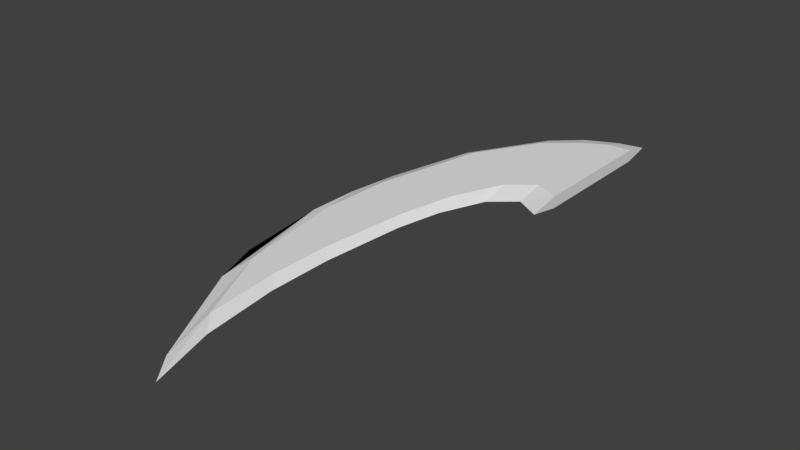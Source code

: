 # Source: MutantBlade1.blend  (saved by Blender 2.77.0; exported with 4.5.12 LTS)
import bpy
from mathutils import Matrix  # noqa: F401  (used for matrix-valued properties, if any)

bpy.ops.wm.read_factory_settings(use_empty=True)
scene = bpy.context.scene
scene.name = 'Scene'

# ---- collections
col_collection_1 = bpy.data.collections.new('Collection 1'); scene.collection.children.link(col_collection_1)

# ---- materials (node trees are filled in below, after node groups)
mat_material = bpy.data.materials.new('Material')
mat_material.alpha_threshold = 0.0
mat_material.use_transparent_shadow = False
mat_material.roughness = 0.5
mat_material.line_color = (0.0, 0.0, 0.0, 1.0)

# ---- material node trees

# ---- world
world_world = bpy.data.worlds.new('World'); scene.world = world_world
world_world.color = (0.05088, 0.05088, 0.05088)
world_world.use_sun_shadow = False
world_world.sun_shadow_jitter_overblur = 0.0
world_world.cycles.sampling_method = 'MANUAL'

# ---- meshes
me_cube = bpy.data.meshes.new('Cube')
me_cube.from_pydata([(1.0, 2.161, 0.0), (1.0, -0.2397, 0.0), (0.3149, -4.887, 0.0), (-0.7895, -2.779, 0.0), (1.0, 0.162, -0.07334), (0.066, -4.567, 0.0), (1.0, 0.162, 0.07334), (-0.595, -3.326, 0.0), (1.0, 1.841, -0.07334), (1.0, 1.841, 0.07334), (-0.9262, -1.684, 0.0), (0.0832, -4.119, 0.0), (-0.07653, -3.934, 0.07334), (-0.07653, -3.934, -0.07334), (-0.5438, -2.945, -0.07334), (-0.5438, -2.945, 0.07334), (-0.1417, -2.329, 0.07334), (-0.7162, -0.8051, 0.07334), (-0.8328, -0.4643, 0.0), (-0.02175, -2.43, 0.0), (-0.1417, -2.329, -0.07334), (-0.7162, -0.8051, -0.07334), (0.3965, 0.06434, 0.07334), (0.4142, 1.653, 0.07334), (0.3154, 1.917, 0.0), (0.403, -0.3194, 0.0), (0.3965, 0.06435, -0.07334), (0.4142, 1.653, -0.07334), (-0.5746, 0.6507, 0.0), (0.06517, -1.42, 0.0), (-0.02935, -1.258, -0.07334), (-0.419, 0.5609, -0.07334), (-0.02935, -1.258, 0.07334), (-0.419, 0.5609, 0.07334), (0.699, 0.3024, 0.07334), (0.699, 1.823, 0.07334), (0.699, 2.101, 0.0), (0.699, -0.06515, 0.0), (0.699, 0.3024, -0.07334), (0.699, 1.823, -0.07334), (-0.9139, -1.065, 0.0), (-0.02192, -3.205, 0.0), (-0.1511, -3.063, -0.07334), (-0.7471, -1.642, -0.07334), (-0.1511, -3.063, 0.07334), (-0.7471, -1.642, 0.07334), (0.122, -0.5569, 0.07334), (0.03051, 1.324, 0.07334), (-0.02252, 1.607, 0.0), (0.1797, -0.8704, 0.0), (0.122, -0.5569, -0.07334), (0.03051, 1.324, -0.07334)], [], [(13, 11, 2, 5), (12, 5, 2, 11), (4, 6, 1), (8, 9, 6, 4), (15, 7, 5, 12), (14, 13, 5, 7), (10, 14, 7, 3), (10, 3, 7, 15), (0, 9, 8), (40, 10, 15, 45), (40, 43, 14, 10), (43, 42, 13, 14), (45, 15, 12, 44), (44, 12, 11, 41), (42, 41, 11, 13), (30, 29, 19, 20), (32, 16, 19, 29), (33, 17, 16, 32), (31, 30, 20, 21), (28, 31, 21, 18), (28, 18, 17, 33), (36, 24, 23, 35), (36, 39, 27, 24), (39, 38, 26, 27), (35, 23, 22, 34), (34, 22, 25, 37), (38, 37, 25, 26), (48, 28, 33, 47), (48, 51, 31, 28), (51, 50, 30, 31), (47, 33, 32, 46), (46, 32, 29, 49), (50, 49, 29, 30), (4, 1, 37, 38), (6, 34, 37, 1), (9, 35, 34, 6), (8, 4, 38, 39), (0, 8, 39, 36), (0, 36, 35, 9), (20, 19, 41, 42), (16, 44, 41, 19), (17, 45, 44, 16), (21, 20, 42, 43), (18, 21, 43, 40), (18, 40, 45, 17), (26, 25, 49, 50), (22, 46, 49, 25), (23, 47, 46, 22), (27, 26, 50, 51), (24, 27, 51, 48), (24, 48, 47, 23)])
_uv = me_cube.uv_layers.new(name='UVMap')
_uv.uv.foreach_set('vector', [0.1294, 0.1696, 0.1063, 0.1965, 0.0001087, 0.2388, 0.04244, 0.1995, 0.1277, 0.325, 0.04058, 0.2943, 0.0001087, 0.2533, 0.1054, 0.2968, 0.05646, 0.5047, 0.05646, 0.5253, 0.0001087, 0.515, 0.2919, 0.5047, 0.2919, 0.5253, 0.05646, 0.5253, 0.05646, 0.5047, 0.2566, 0.4097, 0.2014, 0.411, 0.04058, 0.2943, 0.1277, 0.325, 0.258, 0.08809, 0.1294, 0.1696, 0.04244, 0.1995, 0.2029, 0.0858, 0.4271, 0.00977, 0.258, 0.08809, 0.2029, 0.0858, 0.2762, 0.04908, 0.4241, 0.4914, 0.274, 0.4491, 0.2014, 0.411, 0.2566, 0.4097, 0.3368, 0.515, 0.2919, 0.5253, 0.2919, 0.5047, 0.5108, 0.5028, 0.4241, 0.4914, 0.2566, 0.4097, 0.4342, 0.4653, 0.5142, 0.0001089, 0.4367, 0.0361, 0.258, 0.08809, 0.4271, 0.00977, 0.4367, 0.0361, 0.2484, 0.1455, 0.1294, 0.1696, 0.258, 0.08809, 0.4342, 0.4653, 0.2566, 0.4097, 0.1277, 0.325, 0.2481, 0.3522, 0.2481, 0.3522, 0.1277, 0.325, 0.1054, 0.2968, 0.2313, 0.3284, 0.2484, 0.1455, 0.2311, 0.1688, 0.1063, 0.1965, 0.1294, 0.1696, 0.5038, 0.1296, 0.4829, 0.1489, 0.3397, 0.155, 0.3514, 0.1336, 0.5031, 0.3733, 0.351, 0.3662, 0.3397, 0.3445, 0.4826, 0.3536, 0.7465, 0.468, 0.5513, 0.4787, 0.351, 0.3662, 0.5031, 0.3733, 0.7493, 0.03969, 0.5038, 0.1296, 0.3514, 0.1336, 0.5542, 0.02498, 0.7591, 0.01439, 0.7493, 0.03969, 0.5542, 0.02498, 0.5994, 0.0001087, 0.7558, 0.4934, 0.596, 0.5045, 0.5513, 0.4787, 0.7465, 0.468, 0.9844, 0.3516, 0.9501, 0.3999, 0.9153, 0.3792, 0.9452, 0.3443, 0.9851, 0.161, 0.9458, 0.1675, 0.9165, 0.132, 0.9518, 0.1119, 0.9458, 0.1675, 0.7362, 0.1994, 0.6967, 0.1624, 0.9165, 0.132, 0.9452, 0.3443, 0.9153, 0.3792, 0.6964, 0.3443, 0.7366, 0.3082, 0.7366, 0.3082, 0.6964, 0.3443, 0.6431, 0.3325, 0.6853, 0.2987, 0.7362, 0.1994, 0.6846, 0.2079, 0.6431, 0.1732, 0.6967, 0.1624, 0.8995, 0.4392, 0.7558, 0.4934, 0.7465, 0.468, 0.8612, 0.4238, 0.902, 0.07158, 0.8633, 0.08617, 0.7493, 0.03969, 0.7591, 0.01439, 0.8633, 0.08617, 0.6048, 0.137, 0.5038, 0.1296, 0.7493, 0.03969, 0.8612, 0.4238, 0.7465, 0.468, 0.5031, 0.3733, 0.6041, 0.3679, 0.6041, 0.3679, 0.5031, 0.3733, 0.4826, 0.3536, 0.5616, 0.3501, 0.6048, 0.137, 0.5619, 0.1539, 0.4829, 0.1489, 0.5038, 0.1296, 0.7237, 0.244, 0.6679, 0.2531, 0.6846, 0.2079, 0.7362, 0.1994, 0.725, 0.2635, 0.7366, 0.3082, 0.6853, 0.2987, 0.6695, 0.2533, 0.955, 0.3037, 0.9452, 0.3443, 0.7366, 0.3082, 0.725, 0.2635, 0.9548, 0.2083, 0.7237, 0.244, 0.7362, 0.1994, 0.9458, 0.1675, 0.9999, 0.2011, 0.9548, 0.2083, 0.9458, 0.1675, 0.9851, 0.161, 0.9999, 0.3118, 0.9844, 0.3516, 0.9452, 0.3443, 0.955, 0.3037, 0.3514, 0.1336, 0.3397, 0.155, 0.2311, 0.1688, 0.2484, 0.1455, 0.351, 0.3662, 0.2481, 0.3522, 0.2313, 0.3284, 0.3397, 0.3445, 0.5513, 0.4787, 0.4342, 0.4653, 0.2481, 0.3522, 0.351, 0.3662, 0.5542, 0.02498, 0.3514, 0.1336, 0.2484, 0.1455, 0.4367, 0.0361, 0.5994, 0.0001087, 0.5542, 0.02498, 0.4367, 0.0361, 0.5142, 0.0001089, 0.596, 0.5045, 0.5108, 0.5028, 0.4342, 0.4653, 0.5513, 0.4787, 0.6967, 0.1624, 0.6431, 0.1732, 0.5619, 0.1539, 0.6048, 0.137, 0.6964, 0.3443, 0.6041, 0.3679, 0.5616, 0.3501, 0.6431, 0.3325, 0.9153, 0.3792, 0.8612, 0.4238, 0.6041, 0.3679, 0.6964, 0.3443, 0.9165, 0.132, 0.6967, 0.1624, 0.6048, 0.137, 0.8633, 0.08617, 0.9518, 0.1119, 0.9165, 0.132, 0.8633, 0.08617, 0.902, 0.07158, 0.9501, 0.3999, 0.8995, 0.4392, 0.8612, 0.4238, 0.9153, 0.3792])
me_cube.materials.append(mat_material)
me_cube.use_remesh_preserve_volume = False
me_cube.use_remesh_preserve_attributes = False
me_cube.use_mirror_vertex_groups = False
me_cube.update()

# ---- objects
ob_cube = bpy.data.objects.new('Cube', me_cube)

# ---- transforms, parenting, visibility, modifiers, constraints
ob_cube.location = (0.0, 0.0, 0.0)
ob_cube.lock_rotations_4d = False
ob_cube.empty_display_type = 'ARROWS'
ob_cube.lineart.crease_threshold = 0.0

# ---- collection membership
col_collection_1.objects.link(ob_cube)

# ---- scene / render settings (as saved in the file)
scene.frame_start = 1; scene.frame_end = 250; scene.frame_set(1)
scene.render.engine = 'BLENDER_EEVEE_NEXT'
scene.render.resolution_percentage = 50
scene.render.dither_intensity = 0.0
scene.cycles.use_denoising = False
scene.cycles.samples = 128
scene.cycles.sampling_pattern = 'TABULATED_SOBOL'
scene.cycles.light_sampling_threshold = 0.0
scene.cycles.use_adaptive_sampling = False
scene.cycles.use_light_tree = False
scene.cycles.blur_glossy = 0.0
scene.cycles.sample_clamp_indirect = 0.0
scene.view_settings.view_transform = 'Standard'
bpy.context.view_layer.update()

# ---- added for rendering (the .blend has no active camera and no usable light): camera, sun
cam_auto = bpy.data.cameras.new('AutoCamera')
cam_auto.lens = 50.0
cam_auto.sensor_width = 36.0
cam_auto.clip_end = 1000.0
ob_auto_camera = bpy.data.objects.new('AutoCamera', cam_auto)
scene.collection.objects.link(ob_auto_camera)
ob_auto_camera.location = (6.79832, -9.47672, 5.40914)
ob_auto_camera.rotation_euler = (1.09748, -7.21219e-08, 0.694738)
scene.camera = ob_auto_camera
light_auto_sun = bpy.data.lights.new('AutoSun', 'SUN')
light_auto_sun.energy = 3.0
light_auto_sun.angle = 0.0523599
ob_auto_sun = bpy.data.objects.new('AutoSun', light_auto_sun)
scene.collection.objects.link(ob_auto_sun)
ob_auto_sun.rotation_euler = (0.872665, 0.174533, 0.523599)
bpy.context.view_layer.update()
